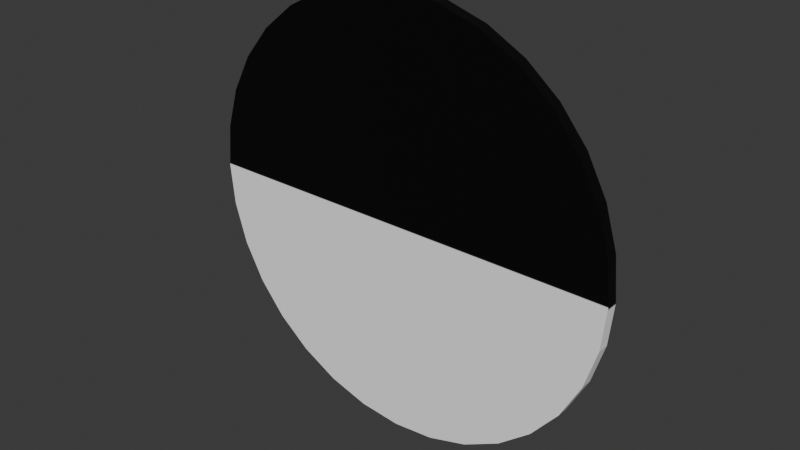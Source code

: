 # Source: debug-wheels.blend  (saved by Blender 4.2.66; exported with 4.5.12 LTS)
import bpy
from mathutils import Matrix  # noqa: F401  (used for matrix-valued properties, if any)

bpy.ops.wm.read_factory_settings(use_empty=True)
scene = bpy.context.scene
scene.name = 'Scene'

# ---- collections
col_collection = bpy.data.collections.new('Collection'); scene.collection.children.link(col_collection)

# ---- images (referenced by path relative to the original .blend; pixels are not part of the script)
import os
ASSET_DIR = os.environ.get("B2B_ASSET_DIR", "")  # directory of the original .blend (textures are referenced by path, not embedded)
HERE = os.path.dirname(os.path.abspath(__file__))  # packed textures are extracted next to this script under _unpacked/

def load_image(name, relpath, width, height, colorspace="sRGB"):
    """Load a texture the original file referenced (path relative to the .blend, or extracted next to this script)."""
    p = next((c for c in (os.path.join(HERE, relpath), os.path.join(ASSET_DIR, relpath)) if relpath and os.path.exists(c)), "")
    if p:
        img = bpy.data.images.load(p, check_existing=True)
        img.name = name
    else:  # same state as the original file: an image datablock whose file is absent (Cycles renders it pink)
        img = bpy.data.images.new(name, width, height)
        img.source = "FILE"
        img.filepath = "//" + (relpath or name)
    img.colorspace_settings.name = colorspace
    return img
img_disc_wheel_texture_png = load_image('disc-wheel-texture.png', '_unpacked/disc-wheel-texture.313a954d.png', 1024, 1024, 'sRGB')

# ---- materials (node trees are filled in below, after node groups)
mat_mat_disc_wheel = bpy.data.materials.new('mat-disc-wheel')
mat_mat_disc_wheel.use_transparent_shadow = False

# ---- material node trees
mat_mat_disc_wheel.use_nodes = True; mat_mat_disc_wheel.node_tree.nodes.clear()
_N = mat_mat_disc_wheel.node_tree.nodes; _L = mat_mat_disc_wheel.node_tree.links
n0 = _N.new('ShaderNodeBsdfPrincipled'); n0.name = 'Principled BSDF'; n0.location = (10, 300)
n0.inputs[3].default_value = 1.45
n1 = _N.new('ShaderNodeOutputMaterial'); n1.name = 'Material Output'; n1.location = (300, 300)
n2 = _N.new('ShaderNodeTexImage'); n2.name = 'Image Texture'; n2.location = (-280, 271)
n2.image = img_disc_wheel_texture_png
_L.new(n0.outputs[0], n1.inputs[0])
_L.new(n2.outputs[0], n0.inputs[0])
n1.is_active_output = True

# ---- world
world_world = bpy.data.worlds.new('World'); scene.world = world_world
world_world.use_nodes = True; world_world.node_tree.nodes.clear()
_N = world_world.node_tree.nodes; _L = world_world.node_tree.links
n0 = _N.new('ShaderNodeOutputWorld'); n0.name = 'World Output'; n0.location = (300, 300)
n1 = _N.new('ShaderNodeBackground'); n1.name = 'Background'; n1.location = (10, 300)
n1.inputs[0].default_value = (0.05088, 0.05088, 0.05088, 1.0)
_L.new(n1.outputs[0], n0.inputs[0])
n0.is_active_output = True
world_world.color = (0.05088, 0.05088, 0.05088)
world_world.use_sun_shadow = False
world_world.sun_shadow_jitter_overblur = 0.0

# ---- meshes
me_cylinder = bpy.data.meshes.new('Cylinder')
me_cylinder.from_pydata([(0.0, 1.0, -1.0), (0.0, 1.0, 1.0), (0.1951, 0.9808, -1.0), (0.1951, 0.9808, 1.0), (0.3827, 0.9239, -1.0), (0.3827, 0.9239, 1.0), (0.5556, 0.8315, -1.0), (0.5556, 0.8315, 1.0), (0.7071, 0.7071, -1.0), (0.7071, 0.7071, 1.0), (0.8315, 0.5556, -1.0), (0.8315, 0.5556, 1.0), (0.9239, 0.3827, -1.0), (0.9239, 0.3827, 1.0), (0.9808, 0.1951, -1.0), (0.9808, 0.1951, 1.0), (1.0, 0.0, -1.0), (1.0, 0.0, 1.0), (0.9808, -0.1951, -1.0), (0.9808, -0.1951, 1.0), (0.9239, -0.3827, -1.0), (0.9239, -0.3827, 1.0), (0.8315, -0.5556, -1.0), (0.8315, -0.5556, 1.0), (0.7071, -0.7071, -1.0), (0.7071, -0.7071, 1.0), (0.5556, -0.8315, -1.0), (0.5556, -0.8315, 1.0), (0.3827, -0.9239, -1.0), (0.3827, -0.9239, 1.0), (0.1951, -0.9808, -1.0), (0.1951, -0.9808, 1.0), (0.0, -1.0, -1.0), (0.0, -1.0, 1.0), (-0.1951, -0.9808, -1.0), (-0.1951, -0.9808, 1.0), (-0.3827, -0.9239, -1.0), (-0.3827, -0.9239, 1.0), (-0.5556, -0.8315, -1.0), (-0.5556, -0.8315, 1.0), (-0.7071, -0.7071, -1.0), (-0.7071, -0.7071, 1.0), (-0.8315, -0.5556, -1.0), (-0.8315, -0.5556, 1.0), (-0.9239, -0.3827, -1.0), (-0.9239, -0.3827, 1.0), (-0.9808, -0.1951, -1.0), (-0.9808, -0.1951, 1.0), (-1.0, 0.0, -1.0), (-1.0, 0.0, 1.0), (-0.9808, 0.1951, -1.0), (-0.9808, 0.1951, 1.0), (-0.9239, 0.3827, -1.0), (-0.9239, 0.3827, 1.0), (-0.8315, 0.5556, -1.0), (-0.8315, 0.5556, 1.0), (-0.7071, 0.7071, -1.0), (-0.7071, 0.7071, 1.0), (-0.5556, 0.8315, -1.0), (-0.5556, 0.8315, 1.0), (-0.3827, 0.9239, -1.0), (-0.3827, 0.9239, 1.0), (-0.1951, 0.9808, -1.0), (-0.1951, 0.9808, 1.0)], [], [(0, 1, 3, 2), (2, 3, 5, 4), (4, 5, 7, 6), (6, 7, 9, 8), (8, 9, 11, 10), (10, 11, 13, 12), (12, 13, 15, 14), (14, 15, 17, 16), (16, 17, 19, 18), (18, 19, 21, 20), (20, 21, 23, 22), (22, 23, 25, 24), (24, 25, 27, 26), (26, 27, 29, 28), (28, 29, 31, 30), (30, 31, 33, 32), (32, 33, 35, 34), (34, 35, 37, 36), (36, 37, 39, 38), (38, 39, 41, 40), (40, 41, 43, 42), (42, 43, 45, 44), (44, 45, 47, 46), (46, 47, 49, 48), (48, 49, 51, 50), (50, 51, 53, 52), (52, 53, 55, 54), (54, 55, 57, 56), (56, 57, 59, 58), (58, 59, 61, 60), (3, 1, 63, 61, 59, 57, 55, 53, 51, 49, 47, 45, 43, 41, 39, 37, 35, 33, 31, 29, 27, 25, 23, 21, 19, 17, 15, 13, 11, 9, 7, 5), (60, 61, 63, 62), (62, 63, 1, 0), (0, 2, 4, 6, 8, 10, 12, 14, 16, 18, 20, 22, 24, 26, 28, 30, 32, 34, 36, 38, 40, 42, 44, 46, 48, 50, 52, 54, 56, 58, 60, 62)])
_uv = me_cylinder.uv_layers.new(name='UVMap')
_uv.uv.foreach_set('vector', [1.0, 0.5, 1.0, 1.0, 0.9688, 1.0, 0.9688, 0.5, 0.9688, 0.5, 0.9688, 1.0, 0.9375, 1.0, 0.9375, 0.5, 0.9375, 0.5, 0.9375, 1.0, 0.9062, 1.0, 0.9062, 0.5, 0.9062, 0.5, 0.9062, 1.0, 0.875, 1.0, 0.875, 0.5, 0.875, 0.5, 0.875, 1.0, 0.8438, 1.0, 0.8438, 0.5, 0.8438, 0.5, 0.8438, 1.0, 0.8125, 1.0, 0.8125, 0.5, 0.8125, 0.5, 0.8125, 1.0, 0.7812, 1.0, 0.7812, 0.5, 0.7812, 0.5, 0.7812, 1.0, 0.75, 1.0, 0.75, 0.5, 0.75, 0.5, 0.75, 1.0, 0.7188, 1.0, 0.7188, 0.5, 0.7188, 0.5, 0.7188, 1.0, 0.6875, 1.0, 0.6875, 0.5, 0.6875, 0.5, 0.6875, 1.0, 0.6562, 1.0, 0.6562, 0.5, 0.6562, 0.5, 0.6562, 1.0, 0.625, 1.0, 0.625, 0.5, 0.625, 0.5, 0.625, 1.0, 0.5938, 1.0, 0.5938, 0.5, 0.5938, 0.5, 0.5938, 1.0, 0.5625, 1.0, 0.5625, 0.5, 0.5625, 0.5, 0.5625, 1.0, 0.5312, 1.0, 0.5312, 0.5, 0.5312, 0.5, 0.5312, 1.0, 0.5, 1.0, 0.5, 0.5, 0.5, 0.5, 0.5, 1.0, 0.4688, 1.0, 0.4688, 0.5, 0.4688, 0.5, 0.4688, 1.0, 0.4375, 1.0, 0.4375, 0.5, 0.4375, 0.5, 0.4375, 1.0, 0.4062, 1.0, 0.4062, 0.5, 0.4062, 0.5, 0.4062, 1.0, 0.375, 1.0, 0.375, 0.5, 0.375, 0.5, 0.375, 1.0, 0.3438, 1.0, 0.3438, 0.5, 0.3438, 0.5, 0.3438, 1.0, 0.3125, 1.0, 0.3125, 0.5, 0.3125, 0.5, 0.3125, 1.0, 0.2812, 1.0, 0.2812, 0.5, 0.2812, 0.5, 0.2812, 1.0, 0.25, 1.0, 0.25, 0.5, 0.25, 0.5, 0.25, 1.0, 0.2188, 1.0, 0.2188, 0.5, 0.2188, 0.5, 0.2188, 1.0, 0.1875, 1.0, 0.1875, 0.5, 0.1875, 0.5, 0.1875, 1.0, 0.1562, 1.0, 0.1562, 0.5, 0.1562, 0.5, 0.1562, 1.0, 0.125, 1.0, 0.125, 0.5, 0.125, 0.5, 0.125, 1.0, 0.09375, 1.0, 0.09375, 0.5, 0.09375, 0.5, 0.09375, 1.0, 0.0625, 1.0, 0.0625, 0.5, 0.2968, 0.4854, 0.25, 0.49, 0.2032, 0.4854, 0.1582, 0.4717, 0.1167, 0.4496, 0.08029, 0.4197, 0.05045, 0.3833, 0.02827, 0.3418, 0.01461, 0.2968, 0.01, 0.25, 0.01461, 0.2032, 0.02827, 0.1582, 0.05045, 0.1167, 0.08029, 0.08029, 0.1167, 0.05045, 0.1582, 0.02827, 0.2032, 0.01461, 0.25, 0.01, 0.2968, 0.01461, 0.3418, 0.02827, 0.3833, 0.05045, 0.4197, 0.08029, 0.4496, 0.1167, 0.4717, 0.1582, 0.4854, 0.2032, 0.49, 0.25, 0.4854, 0.2968, 0.4717, 0.3418, 0.4496, 0.3833, 0.4197, 0.4197, 0.3833, 0.4496, 0.3418, 0.4717, 0.0625, 0.5, 0.0625, 1.0, 0.03125, 1.0, 0.03125, 0.5, 0.03125, 0.5, 0.03125, 1.0, 0.0, 1.0, 0.0, 0.5, 0.75, 0.49, 0.7968, 0.4854, 0.8418, 0.4717, 0.8833, 0.4496, 0.9197, 0.4197, 0.9496, 0.3833, 0.9717, 0.3418, 0.9854, 0.2968, 0.99, 0.25, 0.9854, 0.2032, 0.9717, 0.1582, 0.9496, 0.1167, 0.9197, 0.08029, 0.8833, 0.05045, 0.8418, 0.02827, 0.7968, 0.01461, 0.75, 0.01, 0.7032, 0.01461, 0.6582, 0.02827, 0.6167, 0.05045, 0.5803, 0.08029, 0.5504, 0.1167, 0.5283, 0.1582, 0.5146, 0.2032, 0.51, 0.25, 0.5146, 0.2968, 0.5283, 0.3418, 0.5504, 0.3833, 0.5803, 0.4197, 0.6167, 0.4496, 0.6582, 0.4717, 0.7032, 0.4854])
me_cylinder.materials.append(mat_mat_disc_wheel)
me_cylinder.update()

# ---- objects
ob_debugwheel = bpy.data.objects.new('debugwheel', me_cylinder)

# ---- transforms, parenting, visibility, modifiers, constraints
ob_debugwheel.location = (0.0, 0.0, 0.0)
ob_debugwheel.rotation_euler = (1.571, 0.0, 0.0)
ob_debugwheel.scale = (1.0, 1.0, -0.02757)

# ---- collection membership
col_collection.objects.link(ob_debugwheel)

# ---- scene / render settings (as saved in the file)
scene.frame_start = 1; scene.frame_end = 250; scene.frame_set(1)
scene.render.engine = 'BLENDER_EEVEE_NEXT'
scene.cycles.sampling_pattern = 'TABULATED_SOBOL'
bpy.context.view_layer.update()

# ---- added for rendering (the .blend has no active camera and no usable light): camera, sun
cam_auto = bpy.data.cameras.new('AutoCamera')
cam_auto.lens = 50.0
cam_auto.sensor_width = 36.0
cam_auto.clip_end = 1000.0
ob_auto_camera = bpy.data.objects.new('AutoCamera', cam_auto)
scene.collection.objects.link(ob_auto_camera)
ob_auto_camera.location = (2.61743, -3.14091, 2.09394)
ob_auto_camera.rotation_euler = (1.09748, -7.21219e-08, 0.694738)
scene.camera = ob_auto_camera
light_auto_sun = bpy.data.lights.new('AutoSun', 'SUN')
light_auto_sun.energy = 3.0
light_auto_sun.angle = 0.0523599
ob_auto_sun = bpy.data.objects.new('AutoSun', light_auto_sun)
scene.collection.objects.link(ob_auto_sun)
ob_auto_sun.rotation_euler = (0.872665, 0.174533, 0.523599)
bpy.context.view_layer.update()
